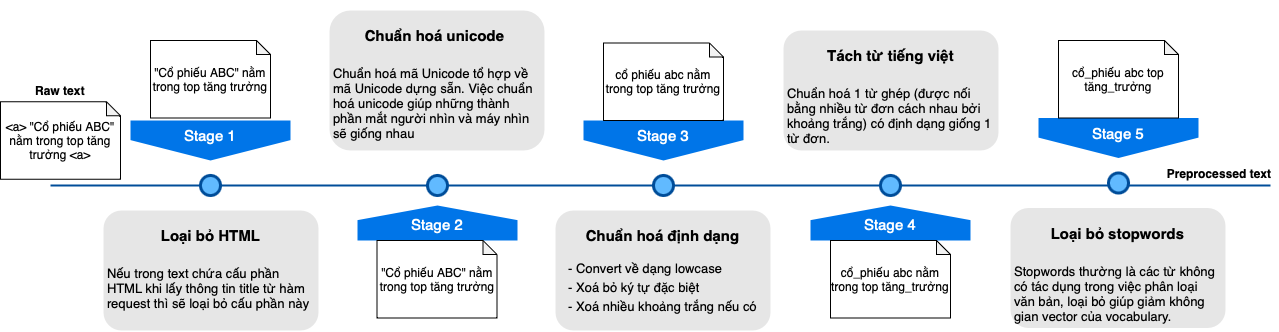

The diagram above was exported from draw.io. Its source (the exported page's mxGraphModel, read from the mxfile embedded in the PNG):
<mxGraphModel dx="2534" dy="855" grid="1" gridSize="10" guides="1" tooltips="1" connect="1" arrows="1" fold="1" page="1" pageScale="1" pageWidth="1100" pageHeight="850" background="none" math="0" shadow="0">
  <root>
    <mxCell id="0" />
    <mxCell id="1" parent="0" />
    <mxCell id="4ec97bd9e5d20128-1" value="" style="line;strokeWidth=2;html=1;fillColor=none;fontSize=28;fontColor=#004D99;strokeColor=#004D99;" parent="1" vertex="1">
      <mxGeometry x="40" y="400" width="1220" height="10" as="geometry" />
    </mxCell>
    <mxCell id="4ec97bd9e5d20128-5" value="Stage 1" style="shape=offPageConnector;whiteSpace=wrap;html=1;fillColor=#0075E8;fontSize=15;fontColor=#FFFFFF;size=0.5093750000000015;verticalAlign=top;strokeColor=none;" parent="1" vertex="1">
      <mxGeometry x="120" y="340" width="160" height="40" as="geometry" />
    </mxCell>
    <mxCell id="4ec97bd9e5d20128-6" value="&lt;span&gt;Stage 3&lt;/span&gt;" style="shape=offPageConnector;whiteSpace=wrap;html=1;fillColor=#0075E8;fontSize=15;fontColor=#FFFFFF;size=0.5093750000000015;verticalAlign=top;strokeColor=none;" parent="1" vertex="1">
      <mxGeometry x="573" y="340" width="160" height="40" as="geometry" />
    </mxCell>
    <mxCell id="4ec97bd9e5d20128-7" value="&lt;span&gt;Stage 2&lt;/span&gt;" style="shape=offPageConnector;whiteSpace=wrap;html=1;fillColor=#0075E8;fontSize=15;fontColor=#FFFFFF;size=0.4178571428571445;flipV=1;verticalAlign=bottom;strokeColor=none;spacingBottom=4;" parent="1" vertex="1">
      <mxGeometry x="347" y="425" width="160" height="35" as="geometry" />
    </mxCell>
    <mxCell id="4ec97bd9e5d20128-8" value="&lt;span&gt;Stage 4&lt;/span&gt;" style="shape=offPageConnector;whiteSpace=wrap;html=1;fillColor=#0075E8;fontSize=15;fontColor=#FFFFFF;size=0.4178571428571445;flipV=1;verticalAlign=bottom;strokeColor=none;spacingBottom=4;" parent="1" vertex="1">
      <mxGeometry x="800" y="425" width="160" height="35" as="geometry" />
    </mxCell>
    <mxCell id="4ec97bd9e5d20128-9" value="" style="ellipse;whiteSpace=wrap;html=1;fillColor=#61BAFF;fontSize=28;fontColor=#004D99;strokeWidth=3;strokeColor=#004D99;" parent="1" vertex="1">
      <mxGeometry x="190" y="395" width="20" height="20" as="geometry" />
    </mxCell>
    <mxCell id="4ec97bd9e5d20128-10" value="" style="ellipse;whiteSpace=wrap;html=1;fillColor=#61BAFF;fontSize=28;fontColor=#004D99;strokeWidth=3;strokeColor=#004D99;" parent="1" vertex="1">
      <mxGeometry x="417" y="395" width="20" height="20" as="geometry" />
    </mxCell>
    <mxCell id="4ec97bd9e5d20128-11" value="" style="ellipse;whiteSpace=wrap;html=1;fillColor=#61BAFF;fontSize=28;fontColor=#004D99;strokeWidth=3;strokeColor=#004D99;" parent="1" vertex="1">
      <mxGeometry x="643" y="395" width="20" height="20" as="geometry" />
    </mxCell>
    <mxCell id="4ec97bd9e5d20128-13" value="" style="ellipse;whiteSpace=wrap;html=1;fillColor=#61BAFF;fontSize=28;fontColor=#004D99;strokeWidth=3;strokeColor=#004D99;" parent="1" vertex="1">
      <mxGeometry x="870" y="395" width="20" height="20" as="geometry" />
    </mxCell>
    <mxCell id="4ec97bd9e5d20128-14" value="&lt;h1&gt;&lt;font style=&quot;font-size: 15px;&quot;&gt;Loại bỏ HTML&lt;/font&gt;&lt;/h1&gt;&lt;p style=&quot;text-align: left;&quot;&gt;Nếu trong text chứa cấu phần HTML khi lấy thông tin title từ hàm request thì sẽ loại bỏ cấu phần này&lt;/p&gt;" style="text;html=1;spacing=5;spacingTop=-20;whiteSpace=wrap;overflow=hidden;strokeColor=none;strokeWidth=3;fillColor=#E6E6E6;fontSize=13;fontColor=#000000;align=center;rounded=1;" parent="1" vertex="1">
      <mxGeometry x="93" y="430" width="215" height="120" as="geometry" />
    </mxCell>
    <mxCell id="4ec97bd9e5d20128-16" value="&lt;h1&gt;&lt;font style=&quot;font-size: 15px;&quot;&gt;Chuẩn hoá unicode&amp;nbsp;&lt;/font&gt;&lt;/h1&gt;&lt;p style=&quot;text-align: left;&quot;&gt;Chuẩn hoá mã Unicode tổ hợp về mã Unicode dựng sẵn. Việc chuẩn hoá unicode giúp những thành phần mắt người nhìn và máy nhìn sẽ giống nhau&amp;nbsp;&lt;/p&gt;" style="text;html=1;spacing=5;spacingTop=-20;whiteSpace=wrap;overflow=hidden;strokeColor=none;strokeWidth=3;fillColor=#E6E6E6;fontSize=13;fontColor=#000000;align=center;rounded=1;" parent="1" vertex="1">
      <mxGeometry x="319" y="230" width="215" height="140" as="geometry" />
    </mxCell>
    <mxCell id="4ec97bd9e5d20128-17" value="&lt;h1&gt;&lt;font style=&quot;font-size: 15px;&quot;&gt;Chuẩn hoá định dạng&lt;/font&gt;&lt;/h1&gt;&lt;p style=&quot;text-align: left; line-height: 50%;&quot;&gt;- Convert về dạng lowcase&lt;/p&gt;&lt;p style=&quot;text-align: left; line-height: 50%;&quot;&gt;- Xoá bỏ ký tự đặc biệt&lt;/p&gt;&lt;p style=&quot;text-align: left; line-height: 50%;&quot;&gt;- Xoá nhiều khoảng trắng nếu có&lt;/p&gt;" style="text;html=1;spacing=5;spacingTop=-20;whiteSpace=wrap;overflow=hidden;strokeColor=none;strokeWidth=3;fillColor=#E6E6E6;fontSize=13;fontColor=#000000;align=center;rounded=1;" parent="1" vertex="1">
      <mxGeometry x="545" y="430" width="215" height="120" as="geometry" />
    </mxCell>
    <mxCell id="4ec97bd9e5d20128-18" value="&lt;h1&gt;&lt;font style=&quot;font-size: 15px;&quot;&gt;Tách từ tiếng việt&lt;/font&gt;&lt;/h1&gt;&lt;p style=&quot;text-align: left;&quot;&gt;Chuẩn hoá 1 từ ghép (được nối bằng nhiều từ đơn cách nhau bởi khoảng trắng) có định dạng giống 1 từ đơn.&amp;nbsp;&lt;/p&gt;" style="text;html=1;spacing=5;spacingTop=-20;whiteSpace=wrap;overflow=hidden;strokeColor=none;strokeWidth=3;fillColor=#E6E6E6;fontSize=13;fontColor=#000000;align=center;rounded=1;" parent="1" vertex="1">
      <mxGeometry x="773" y="250" width="215" height="120" as="geometry" />
    </mxCell>
    <mxCell id="7z4ZA3ZwPVsXslvGEEqz-1" value="&lt;span&gt;Stage 5&lt;/span&gt;" style="shape=offPageConnector;whiteSpace=wrap;html=1;fillColor=#0075E8;fontSize=15;fontColor=#FFFFFF;size=0.5093750000000015;verticalAlign=top;strokeColor=none;" vertex="1" parent="1">
      <mxGeometry x="1028" y="337.5" width="160" height="40" as="geometry" />
    </mxCell>
    <mxCell id="7z4ZA3ZwPVsXslvGEEqz-2" value="" style="ellipse;whiteSpace=wrap;html=1;fillColor=#61BAFF;fontSize=28;fontColor=#004D99;strokeWidth=3;strokeColor=#004D99;" vertex="1" parent="1">
      <mxGeometry x="1098" y="392.5" width="20" height="20" as="geometry" />
    </mxCell>
    <mxCell id="7z4ZA3ZwPVsXslvGEEqz-3" value="&lt;h1&gt;&lt;font style=&quot;font-size: 15px;&quot;&gt;Loại bỏ stopwords&lt;/font&gt;&lt;/h1&gt;&lt;p style=&quot;text-align: left;&quot;&gt;Stopwords thường là các từ không có tác dụng trong việc phân loại văn bản, loại bỏ giúp giảm không gian vector của vocabulary.&lt;/p&gt;" style="text;html=1;spacing=5;spacingTop=-20;whiteSpace=wrap;overflow=hidden;strokeColor=none;strokeWidth=3;fillColor=#E6E6E6;fontSize=13;fontColor=#000000;align=center;rounded=1;" vertex="1" parent="1">
      <mxGeometry x="1000" y="427.5" width="215" height="120" as="geometry" />
    </mxCell>
    <mxCell id="7z4ZA3ZwPVsXslvGEEqz-4" value="Raw text" style="text;html=1;strokeColor=none;fillColor=none;align=center;verticalAlign=middle;whiteSpace=wrap;rounded=0;fontStyle=1" vertex="1" parent="1">
      <mxGeometry x="10" y="295" width="80" height="30" as="geometry" />
    </mxCell>
    <mxCell id="7z4ZA3ZwPVsXslvGEEqz-5" value="Preprocessed text" style="text;html=1;strokeColor=none;fillColor=none;align=center;verticalAlign=middle;whiteSpace=wrap;rounded=0;fontStyle=1" vertex="1" parent="1">
      <mxGeometry x="1150" y="377.5" width="118" height="30" as="geometry" />
    </mxCell>
    <mxCell id="7z4ZA3ZwPVsXslvGEEqz-6" value="&quot;Cổ phiếu ABC&quot; nằm trong top tăng trưởng" style="shape=note;whiteSpace=wrap;html=1;backgroundOutline=1;darkOpacity=0.05;size=14;" vertex="1" parent="1">
      <mxGeometry x="140" y="260" width="120" height="77.5" as="geometry" />
    </mxCell>
    <mxCell id="7z4ZA3ZwPVsXslvGEEqz-7" value="&quot;Cổ phiếu ABC&quot; nằm trong top tăng trưởng" style="shape=note;whiteSpace=wrap;html=1;backgroundOutline=1;darkOpacity=0.05;size=14;" vertex="1" parent="1">
      <mxGeometry x="366.5" y="460" width="120" height="77.5" as="geometry" />
    </mxCell>
    <mxCell id="7z4ZA3ZwPVsXslvGEEqz-8" value="&amp;lt;a&amp;gt; &quot;Cổ phiếu ABC&quot; nằm trong top tăng trưởng &amp;lt;a&amp;gt;" style="shape=note;whiteSpace=wrap;html=1;backgroundOutline=1;darkOpacity=0.05;size=14;" vertex="1" parent="1">
      <mxGeometry x="-10" y="321.25" width="120" height="77.5" as="geometry" />
    </mxCell>
    <mxCell id="7z4ZA3ZwPVsXslvGEEqz-9" value="cổ phiếu abc nằm trong top tăng trưởng" style="shape=note;whiteSpace=wrap;html=1;backgroundOutline=1;darkOpacity=0.05;size=14;" vertex="1" parent="1">
      <mxGeometry x="593" y="262.5" width="120" height="77.5" as="geometry" />
    </mxCell>
    <mxCell id="7z4ZA3ZwPVsXslvGEEqz-10" value="cổ_phiếu abc nằm trong top tăng_trưởng" style="shape=note;whiteSpace=wrap;html=1;backgroundOutline=1;darkOpacity=0.05;size=14;" vertex="1" parent="1">
      <mxGeometry x="820" y="460" width="120" height="77.5" as="geometry" />
    </mxCell>
    <mxCell id="7z4ZA3ZwPVsXslvGEEqz-11" value="cổ_phiếu abc top tăng_trưởng" style="shape=note;whiteSpace=wrap;html=1;backgroundOutline=1;darkOpacity=0.05;size=14;" vertex="1" parent="1">
      <mxGeometry x="1048" y="260" width="120" height="77.5" as="geometry" />
    </mxCell>
  </root>
</mxGraphModel>